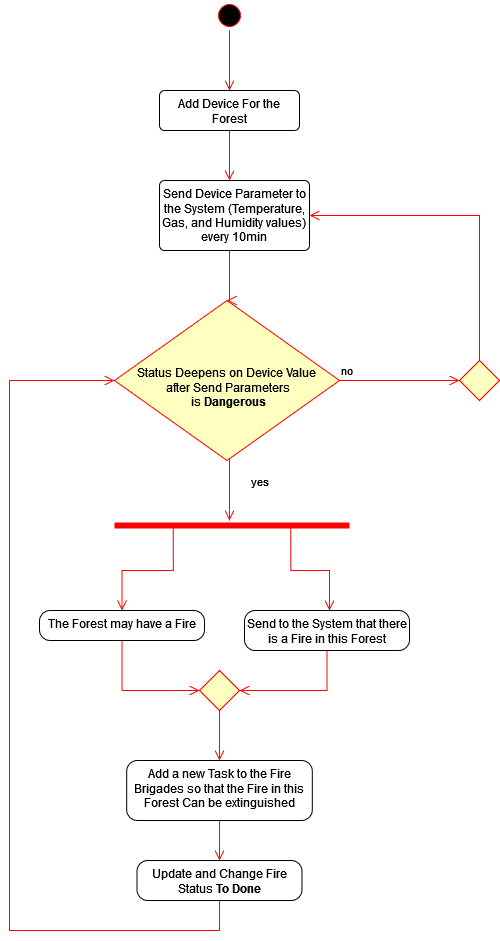

The diagram above was exported from draw.io. Its source (the exported page's mxGraphModel, read from the mxfile embedded in the PNG):
<mxGraphModel dx="880" dy="470" grid="1" gridSize="10" guides="1" tooltips="1" connect="1" arrows="1" fold="1" page="1" pageScale="1" pageWidth="850" pageHeight="1100" math="0" shadow="0">
  <root>
    <mxCell id="0" />
    <mxCell id="1" parent="0" />
    <mxCell id="lqI_LnezbfeAv96i57rE-1" value="" style="ellipse;html=1;shape=startState;fillColor=#000000;strokeColor=#ff0000;" parent="1" vertex="1">
      <mxGeometry x="355" y="60" width="30" height="30" as="geometry" />
    </mxCell>
    <mxCell id="lqI_LnezbfeAv96i57rE-2" value="" style="edgeStyle=orthogonalEdgeStyle;html=1;verticalAlign=bottom;endArrow=open;endSize=8;strokeColor=#ff0000;rounded=0;" parent="1" source="lqI_LnezbfeAv96i57rE-1" edge="1">
      <mxGeometry relative="1" as="geometry">
        <mxPoint x="370" y="150" as="targetPoint" />
      </mxGeometry>
    </mxCell>
    <mxCell id="lqI_LnezbfeAv96i57rE-3" value="Add Device For the Forest" style="html=1;align=center;verticalAlign=top;rounded=1;absoluteArcSize=1;arcSize=10;dashed=0;whiteSpace=wrap;" parent="1" vertex="1">
      <mxGeometry x="300" y="150" width="140" height="40" as="geometry" />
    </mxCell>
    <mxCell id="lqI_LnezbfeAv96i57rE-4" value="" style="edgeStyle=orthogonalEdgeStyle;html=1;verticalAlign=bottom;endArrow=open;endSize=8;strokeColor=#ff0000;rounded=0;exitX=0.5;exitY=1;exitDx=0;exitDy=0;" parent="1" source="lqI_LnezbfeAv96i57rE-3" edge="1">
      <mxGeometry relative="1" as="geometry">
        <mxPoint x="370" y="240" as="targetPoint" />
        <mxPoint x="95" y="260" as="sourcePoint" />
      </mxGeometry>
    </mxCell>
    <mxCell id="lqI_LnezbfeAv96i57rE-5" value="Send Device&amp;nbsp;Parameter to the System (Temperature, Gas, and Humidity values) every 10min" style="html=1;align=center;verticalAlign=top;rounded=1;absoluteArcSize=1;arcSize=10;dashed=0;whiteSpace=wrap;" parent="1" vertex="1">
      <mxGeometry x="300" y="240" width="150" height="70" as="geometry" />
    </mxCell>
    <mxCell id="lqI_LnezbfeAv96i57rE-6" value="&lt;div&gt;&lt;br&gt;&lt;/div&gt;Status Deepens on Device Value&lt;div&gt;&amp;nbsp;after Send Parameters&lt;/div&gt;&lt;div&gt;&amp;nbsp;is &lt;b&gt;Dangerous&lt;/b&gt;&lt;/div&gt;" style="rhombus;whiteSpace=wrap;html=1;fontColor=#000000;fillColor=#ffffc0;strokeColor=#ff0000;" parent="1" vertex="1">
      <mxGeometry x="255" y="360" width="225" height="160" as="geometry" />
    </mxCell>
    <mxCell id="lqI_LnezbfeAv96i57rE-7" value="yes" style="edgeStyle=orthogonalEdgeStyle;html=1;align=left;verticalAlign=top;endArrow=open;endSize=8;strokeColor=#ff0000;rounded=0;" parent="1" source="lqI_LnezbfeAv96i57rE-6" edge="1">
      <mxGeometry x="-0.6667" y="20" relative="1" as="geometry">
        <mxPoint x="370" y="580" as="targetPoint" />
        <Array as="points">
          <mxPoint x="370" y="560" />
          <mxPoint x="370" y="560" />
        </Array>
        <mxPoint as="offset" />
      </mxGeometry>
    </mxCell>
    <mxCell id="lqI_LnezbfeAv96i57rE-8" value="" style="edgeStyle=orthogonalEdgeStyle;html=1;verticalAlign=bottom;endArrow=open;endSize=8;strokeColor=#ff0000;rounded=0;entryX=0.5;entryY=0;entryDx=0;entryDy=0;" parent="1" source="lqI_LnezbfeAv96i57rE-5" target="lqI_LnezbfeAv96i57rE-6" edge="1">
      <mxGeometry relative="1" as="geometry">
        <mxPoint x="680" y="270" as="targetPoint" />
        <mxPoint x="680" y="130" as="sourcePoint" />
        <Array as="points">
          <mxPoint x="370" y="320" />
          <mxPoint x="370" y="320" />
        </Array>
      </mxGeometry>
    </mxCell>
    <mxCell id="lqI_LnezbfeAv96i57rE-9" value="" style="rhombus;whiteSpace=wrap;html=1;fontColor=#000000;fillColor=#ffffc0;strokeColor=#ff0000;" parent="1" vertex="1">
      <mxGeometry x="600" y="420" width="40" height="40" as="geometry" />
    </mxCell>
    <mxCell id="lqI_LnezbfeAv96i57rE-10" value="no" style="edgeStyle=orthogonalEdgeStyle;html=1;align=left;verticalAlign=bottom;endArrow=open;endSize=8;strokeColor=#ff0000;rounded=0;exitX=1;exitY=0.5;exitDx=0;exitDy=0;" parent="1" source="lqI_LnezbfeAv96i57rE-6" edge="1">
      <mxGeometry x="-1" relative="1" as="geometry">
        <mxPoint x="600" y="440" as="targetPoint" />
        <mxPoint x="670" y="500" as="sourcePoint" />
      </mxGeometry>
    </mxCell>
    <mxCell id="lqI_LnezbfeAv96i57rE-11" value="" style="edgeStyle=orthogonalEdgeStyle;html=1;verticalAlign=bottom;endArrow=open;endSize=8;strokeColor=#ff0000;rounded=0;entryX=1;entryY=0.5;entryDx=0;entryDy=0;exitX=0.5;exitY=0;exitDx=0;exitDy=0;" parent="1" source="lqI_LnezbfeAv96i57rE-9" target="lqI_LnezbfeAv96i57rE-5" edge="1">
      <mxGeometry relative="1" as="geometry">
        <mxPoint x="380" y="370" as="targetPoint" />
        <mxPoint x="380" y="320" as="sourcePoint" />
        <Array as="points">
          <mxPoint x="620" y="275" />
        </Array>
      </mxGeometry>
    </mxCell>
    <mxCell id="lqI_LnezbfeAv96i57rE-12" value="The Forest may have a Fire" style="html=1;align=center;verticalAlign=top;rounded=1;absoluteArcSize=1;arcSize=21;dashed=0;whiteSpace=wrap;" parent="1" vertex="1">
      <mxGeometry x="180" y="670" width="165" height="30" as="geometry" />
    </mxCell>
    <mxCell id="lqI_LnezbfeAv96i57rE-13" value="" style="shape=line;html=1;strokeWidth=6;strokeColor=#ff0000;" parent="1" vertex="1">
      <mxGeometry x="255" y="580" width="235" height="10" as="geometry" />
    </mxCell>
    <mxCell id="lqI_LnezbfeAv96i57rE-14" value="" style="edgeStyle=orthogonalEdgeStyle;html=1;verticalAlign=bottom;endArrow=open;endSize=8;strokeColor=#ff0000;rounded=0;entryX=0.5;entryY=0;entryDx=0;entryDy=0;exitX=0.25;exitY=0.5;exitDx=0;exitDy=0;exitPerimeter=0;" parent="1" source="lqI_LnezbfeAv96i57rE-13" target="lqI_LnezbfeAv96i57rE-12" edge="1">
      <mxGeometry relative="1" as="geometry">
        <mxPoint x="375" y="610" as="targetPoint" />
        <mxPoint x="358" y="610" as="sourcePoint" />
      </mxGeometry>
    </mxCell>
    <mxCell id="lqI_LnezbfeAv96i57rE-15" value="" style="edgeStyle=orthogonalEdgeStyle;html=1;verticalAlign=bottom;endArrow=open;endSize=8;strokeColor=#ff0000;rounded=0;exitX=0.75;exitY=0.5;exitDx=0;exitDy=0;exitPerimeter=0;entryX=0.515;entryY=0;entryDx=0;entryDy=0;entryPerimeter=0;" parent="1" source="lqI_LnezbfeAv96i57rE-13" target="lqI_LnezbfeAv96i57rE-16" edge="1">
      <mxGeometry relative="1" as="geometry">
        <mxPoint x="470" y="660" as="targetPoint" />
        <mxPoint x="370" y="599" as="sourcePoint" />
        <Array as="points">
          <mxPoint x="431" y="630" />
          <mxPoint x="470" y="630" />
        </Array>
      </mxGeometry>
    </mxCell>
    <mxCell id="lqI_LnezbfeAv96i57rE-16" value="Send to the System that there is a Fire in this Forest" style="html=1;align=center;verticalAlign=top;rounded=1;absoluteArcSize=1;arcSize=21;dashed=0;whiteSpace=wrap;" parent="1" vertex="1">
      <mxGeometry x="385" y="670" width="165" height="40" as="geometry" />
    </mxCell>
    <mxCell id="lqI_LnezbfeAv96i57rE-17" value="" style="edgeStyle=orthogonalEdgeStyle;html=1;verticalAlign=bottom;endArrow=open;endSize=8;strokeColor=#ff0000;rounded=0;entryX=0;entryY=0.5;entryDx=0;entryDy=0;exitX=0.5;exitY=1;exitDx=0;exitDy=0;" parent="1" source="lqI_LnezbfeAv96i57rE-12" target="lqI_LnezbfeAv96i57rE-19" edge="1">
      <mxGeometry relative="1" as="geometry">
        <mxPoint x="300" y="820" as="targetPoint" />
        <mxPoint x="260" y="730" as="sourcePoint" />
      </mxGeometry>
    </mxCell>
    <mxCell id="lqI_LnezbfeAv96i57rE-18" value="" style="edgeStyle=orthogonalEdgeStyle;html=1;verticalAlign=bottom;endArrow=open;endSize=8;strokeColor=#ff0000;rounded=0;exitX=0.5;exitY=1;exitDx=0;exitDy=0;entryX=1;entryY=0.5;entryDx=0;entryDy=0;" parent="1" source="lqI_LnezbfeAv96i57rE-16" target="lqI_LnezbfeAv96i57rE-19" edge="1">
      <mxGeometry relative="1" as="geometry">
        <mxPoint x="400" y="810" as="targetPoint" />
        <mxPoint x="468" y="740" as="sourcePoint" />
      </mxGeometry>
    </mxCell>
    <mxCell id="lqI_LnezbfeAv96i57rE-19" value="" style="rhombus;whiteSpace=wrap;html=1;fontColor=#000000;fillColor=#ffffc0;strokeColor=#ff0000;" parent="1" vertex="1">
      <mxGeometry x="340" y="730" width="40" height="40" as="geometry" />
    </mxCell>
    <mxCell id="lqI_LnezbfeAv96i57rE-20" value="" style="edgeStyle=orthogonalEdgeStyle;html=1;verticalAlign=bottom;endArrow=open;endSize=8;strokeColor=#ff0000;rounded=0;exitX=0.5;exitY=1;exitDx=0;exitDy=0;entryX=0.5;entryY=0;entryDx=0;entryDy=0;" parent="1" source="lqI_LnezbfeAv96i57rE-19" target="lqI_LnezbfeAv96i57rE-21" edge="1">
      <mxGeometry relative="1" as="geometry">
        <mxPoint x="300" y="830" as="targetPoint" />
        <mxPoint x="223.75" y="880" as="sourcePoint" />
        <Array as="points" />
      </mxGeometry>
    </mxCell>
    <mxCell id="lqI_LnezbfeAv96i57rE-21" value="&lt;font style=&quot;font-size: 12px;&quot;&gt;Add a new Task to the Fire Brigades so that the Fire in this Forest Can be extinguished&lt;/font&gt;" style="html=1;align=center;verticalAlign=top;rounded=1;absoluteArcSize=1;arcSize=21;dashed=0;whiteSpace=wrap;" parent="1" vertex="1">
      <mxGeometry x="267.19" y="820" width="185.62" height="60" as="geometry" />
    </mxCell>
    <mxCell id="lqI_LnezbfeAv96i57rE-22" value="" style="edgeStyle=orthogonalEdgeStyle;html=1;verticalAlign=bottom;endArrow=open;endSize=8;strokeColor=#ff0000;rounded=0;exitX=0.5;exitY=1;exitDx=0;exitDy=0;entryX=0.5;entryY=0;entryDx=0;entryDy=0;" parent="1" source="lqI_LnezbfeAv96i57rE-21" target="lqI_LnezbfeAv96i57rE-23" edge="1">
      <mxGeometry relative="1" as="geometry">
        <mxPoint x="470" y="900" as="targetPoint" />
        <mxPoint x="557.5" y="840" as="sourcePoint" />
        <Array as="points">
          <mxPoint x="360" y="890" />
          <mxPoint x="360" y="890" />
        </Array>
      </mxGeometry>
    </mxCell>
    <mxCell id="lqI_LnezbfeAv96i57rE-23" value="Update and Change Fire Status &lt;b&gt;To Done&lt;/b&gt;" style="html=1;align=center;verticalAlign=top;rounded=1;absoluteArcSize=1;arcSize=21;dashed=0;whiteSpace=wrap;" parent="1" vertex="1">
      <mxGeometry x="277.5" y="920" width="165" height="40" as="geometry" />
    </mxCell>
    <mxCell id="lqI_LnezbfeAv96i57rE-24" value="" style="edgeStyle=orthogonalEdgeStyle;html=1;verticalAlign=bottom;endArrow=open;endSize=8;strokeColor=#ff0000;rounded=0;exitX=0.5;exitY=1;exitDx=0;exitDy=0;entryX=0;entryY=0.5;entryDx=0;entryDy=0;" parent="1" source="lqI_LnezbfeAv96i57rE-23" target="lqI_LnezbfeAv96i57rE-6" edge="1">
      <mxGeometry relative="1" as="geometry">
        <mxPoint x="150" y="940" as="targetPoint" />
        <mxPoint x="150" y="890" as="sourcePoint" />
        <Array as="points">
          <mxPoint x="360" y="990" />
          <mxPoint x="150" y="990" />
          <mxPoint x="150" y="440" />
        </Array>
      </mxGeometry>
    </mxCell>
  </root>
</mxGraphModel>